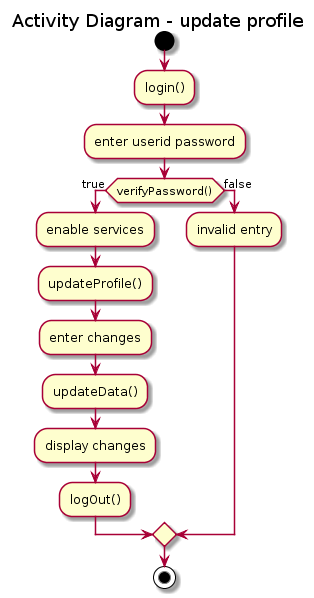

The diagram above was rendered by PlantUML. Its source (embedded in the PNG):
@startuml
title Activity Diagram - update profile

start
:login();
:enter userid password;
if (verifyPassword()) then (true)
  :enable services;

   :updateProfile();
   :enter changes;
   :updateData();
   :display changes; 
      
 :logOut();
else(false)
  :invalid entry;
endif 
stop
@enduml